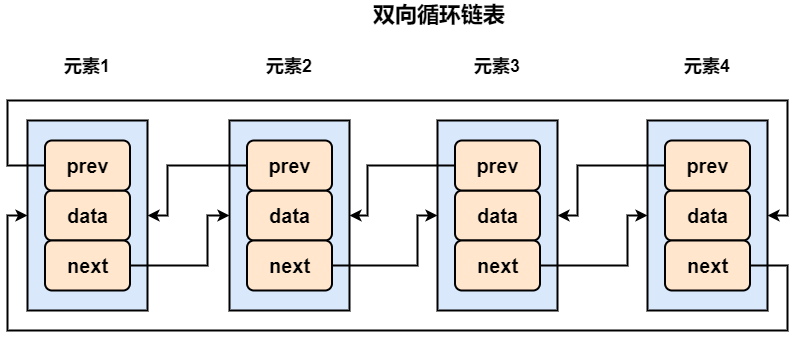

The diagram above was exported from draw.io. Its source (the exported page's mxGraphModel, read from the mxfile embedded in the PNG):
<mxGraphModel dx="1093" dy="675" grid="1" gridSize="10" guides="1" tooltips="1" connect="1" arrows="1" fold="1" page="1" pageScale="1" pageWidth="827" pageHeight="1169" math="0" shadow="0">
  <root>
    <mxCell id="0" />
    <mxCell id="1" parent="0" />
    <mxCell id="NaHojWF30Gx82Woydp2S-23" value="双向循环链表" style="text;html=1;strokeColor=none;fillColor=none;align=center;verticalAlign=middle;whiteSpace=wrap;rounded=0;fontSize=22;fontStyle=1" parent="1" vertex="1">
      <mxGeometry x="542" y="30" width="180" height="30" as="geometry" />
    </mxCell>
    <mxCell id="NaHojWF30Gx82Woydp2S-24" value="元素1" style="text;html=1;strokeColor=none;fillColor=none;align=center;verticalAlign=middle;whiteSpace=wrap;rounded=0;fontSize=18;fontStyle=1" parent="1" vertex="1">
      <mxGeometry x="250" y="81" width="60" height="30" as="geometry" />
    </mxCell>
    <mxCell id="NaHojWF30Gx82Woydp2S-25" value="元素2" style="text;html=1;strokeColor=none;fillColor=none;align=center;verticalAlign=middle;whiteSpace=wrap;rounded=0;fontSize=18;fontStyle=1" parent="1" vertex="1">
      <mxGeometry x="452" y="81" width="60" height="30" as="geometry" />
    </mxCell>
    <mxCell id="NaHojWF30Gx82Woydp2S-26" value="元素3" style="text;html=1;strokeColor=none;fillColor=none;align=center;verticalAlign=middle;whiteSpace=wrap;rounded=0;fontSize=18;fontStyle=1" parent="1" vertex="1">
      <mxGeometry x="660" y="81" width="60" height="30" as="geometry" />
    </mxCell>
    <mxCell id="NaHojWF30Gx82Woydp2S-27" value="元素4" style="text;html=1;strokeColor=none;fillColor=none;align=center;verticalAlign=middle;whiteSpace=wrap;rounded=0;fontSize=18;fontStyle=1" parent="1" vertex="1">
      <mxGeometry x="870" y="81" width="60" height="30" as="geometry" />
    </mxCell>
    <mxCell id="Gg4CjkE42IxrhK1bgLZ2-9" value="" style="group" parent="1" vertex="1" connectable="0">
      <mxGeometry x="220" y="150" width="120" height="190" as="geometry" />
    </mxCell>
    <mxCell id="Gg4CjkE42IxrhK1bgLZ2-8" value="" style="rounded=0;whiteSpace=wrap;html=1;strokeWidth=2;fillColor=#dae8fc;strokeColor=#000000;" parent="Gg4CjkE42IxrhK1bgLZ2-9" vertex="1">
      <mxGeometry width="120" height="190" as="geometry" />
    </mxCell>
    <mxCell id="Gg4CjkE42IxrhK1bgLZ2-5" value="&lt;b style=&quot;font-size: 20px;&quot;&gt;data&lt;/b&gt;" style="rounded=1;whiteSpace=wrap;html=1;fontSize=20;strokeWidth=2;fillColor=#ffe6cc;strokeColor=#000000;arcSize=14;verticalAlign=middle;" parent="Gg4CjkE42IxrhK1bgLZ2-9" vertex="1">
      <mxGeometry x="17.5" y="70" width="85" height="50" as="geometry" />
    </mxCell>
    <mxCell id="Gg4CjkE42IxrhK1bgLZ2-6" value="&lt;b style=&quot;font-size: 20px&quot;&gt;next&lt;/b&gt;" style="rounded=1;whiteSpace=wrap;html=1;fontSize=20;strokeWidth=2;fillColor=#ffe6cc;strokeColor=#000000;arcSize=14;verticalAlign=middle;" parent="Gg4CjkE42IxrhK1bgLZ2-9" vertex="1">
      <mxGeometry x="17.5" y="120" width="85" height="50" as="geometry" />
    </mxCell>
    <mxCell id="Gg4CjkE42IxrhK1bgLZ2-7" value="&lt;b style=&quot;font-size: 20px&quot;&gt;prev&lt;/b&gt;" style="rounded=1;whiteSpace=wrap;html=1;fontSize=20;strokeWidth=2;fillColor=#ffe6cc;strokeColor=#000000;arcSize=14;verticalAlign=middle;" parent="Gg4CjkE42IxrhK1bgLZ2-9" vertex="1">
      <mxGeometry x="17.5" y="20" width="85" height="50" as="geometry" />
    </mxCell>
    <mxCell id="Gg4CjkE42IxrhK1bgLZ2-10" value="" style="group" parent="1" vertex="1" connectable="0">
      <mxGeometry x="422" y="150" width="120" height="190" as="geometry" />
    </mxCell>
    <mxCell id="Gg4CjkE42IxrhK1bgLZ2-11" value="" style="rounded=0;whiteSpace=wrap;html=1;strokeWidth=2;fillColor=#dae8fc;strokeColor=#000000;" parent="Gg4CjkE42IxrhK1bgLZ2-10" vertex="1">
      <mxGeometry width="120" height="190" as="geometry" />
    </mxCell>
    <mxCell id="Gg4CjkE42IxrhK1bgLZ2-12" value="&lt;b style=&quot;font-size: 20px;&quot;&gt;data&lt;/b&gt;" style="rounded=1;whiteSpace=wrap;html=1;fontSize=20;strokeWidth=2;fillColor=#ffe6cc;strokeColor=#000000;arcSize=14;verticalAlign=middle;" parent="Gg4CjkE42IxrhK1bgLZ2-10" vertex="1">
      <mxGeometry x="17.5" y="70" width="85" height="50" as="geometry" />
    </mxCell>
    <mxCell id="Gg4CjkE42IxrhK1bgLZ2-13" value="&lt;b style=&quot;font-size: 20px&quot;&gt;next&lt;/b&gt;" style="rounded=1;whiteSpace=wrap;html=1;fontSize=20;strokeWidth=2;fillColor=#ffe6cc;strokeColor=#000000;arcSize=14;verticalAlign=middle;" parent="Gg4CjkE42IxrhK1bgLZ2-10" vertex="1">
      <mxGeometry x="17.5" y="120" width="85" height="50" as="geometry" />
    </mxCell>
    <mxCell id="Gg4CjkE42IxrhK1bgLZ2-14" value="&lt;b style=&quot;font-size: 20px&quot;&gt;prev&lt;/b&gt;" style="rounded=1;whiteSpace=wrap;html=1;fontSize=20;strokeWidth=2;fillColor=#ffe6cc;strokeColor=#000000;arcSize=14;verticalAlign=middle;" parent="Gg4CjkE42IxrhK1bgLZ2-10" vertex="1">
      <mxGeometry x="17.5" y="20" width="85" height="50" as="geometry" />
    </mxCell>
    <mxCell id="Gg4CjkE42IxrhK1bgLZ2-16" value="" style="group" parent="1" vertex="1" connectable="0">
      <mxGeometry x="630" y="150" width="120" height="190" as="geometry" />
    </mxCell>
    <mxCell id="Gg4CjkE42IxrhK1bgLZ2-17" value="" style="rounded=0;whiteSpace=wrap;html=1;strokeWidth=2;fillColor=#dae8fc;strokeColor=#000000;" parent="Gg4CjkE42IxrhK1bgLZ2-16" vertex="1">
      <mxGeometry width="120" height="190" as="geometry" />
    </mxCell>
    <mxCell id="Gg4CjkE42IxrhK1bgLZ2-18" value="&lt;b style=&quot;font-size: 20px;&quot;&gt;data&lt;/b&gt;" style="rounded=1;whiteSpace=wrap;html=1;fontSize=20;strokeWidth=2;fillColor=#ffe6cc;strokeColor=#000000;arcSize=14;verticalAlign=middle;" parent="Gg4CjkE42IxrhK1bgLZ2-16" vertex="1">
      <mxGeometry x="17.5" y="70" width="85" height="50" as="geometry" />
    </mxCell>
    <mxCell id="Gg4CjkE42IxrhK1bgLZ2-19" value="&lt;b style=&quot;font-size: 20px&quot;&gt;next&lt;/b&gt;" style="rounded=1;whiteSpace=wrap;html=1;fontSize=20;strokeWidth=2;fillColor=#ffe6cc;strokeColor=#000000;arcSize=14;verticalAlign=middle;" parent="Gg4CjkE42IxrhK1bgLZ2-16" vertex="1">
      <mxGeometry x="17.5" y="120" width="85" height="50" as="geometry" />
    </mxCell>
    <mxCell id="Gg4CjkE42IxrhK1bgLZ2-20" value="&lt;b style=&quot;font-size: 20px&quot;&gt;prev&lt;/b&gt;" style="rounded=1;whiteSpace=wrap;html=1;fontSize=20;strokeWidth=2;fillColor=#ffe6cc;strokeColor=#000000;arcSize=14;verticalAlign=middle;" parent="Gg4CjkE42IxrhK1bgLZ2-16" vertex="1">
      <mxGeometry x="17.5" y="20" width="85" height="50" as="geometry" />
    </mxCell>
    <mxCell id="Gg4CjkE42IxrhK1bgLZ2-21" value="" style="group" parent="1" vertex="1" connectable="0">
      <mxGeometry x="840" y="150" width="120" height="190" as="geometry" />
    </mxCell>
    <mxCell id="Gg4CjkE42IxrhK1bgLZ2-22" value="" style="rounded=0;whiteSpace=wrap;html=1;strokeWidth=2;fillColor=#dae8fc;strokeColor=#000000;" parent="Gg4CjkE42IxrhK1bgLZ2-21" vertex="1">
      <mxGeometry width="120" height="190" as="geometry" />
    </mxCell>
    <mxCell id="Gg4CjkE42IxrhK1bgLZ2-23" value="&lt;b style=&quot;font-size: 20px;&quot;&gt;data&lt;/b&gt;" style="rounded=1;whiteSpace=wrap;html=1;fontSize=20;strokeWidth=2;fillColor=#ffe6cc;strokeColor=#000000;arcSize=14;verticalAlign=middle;" parent="Gg4CjkE42IxrhK1bgLZ2-21" vertex="1">
      <mxGeometry x="17.5" y="70" width="85" height="50" as="geometry" />
    </mxCell>
    <mxCell id="Gg4CjkE42IxrhK1bgLZ2-24" value="&lt;b style=&quot;font-size: 20px&quot;&gt;next&lt;/b&gt;" style="rounded=1;whiteSpace=wrap;html=1;fontSize=20;strokeWidth=2;fillColor=#ffe6cc;strokeColor=#000000;arcSize=14;verticalAlign=middle;" parent="Gg4CjkE42IxrhK1bgLZ2-21" vertex="1">
      <mxGeometry x="17.5" y="120" width="85" height="50" as="geometry" />
    </mxCell>
    <mxCell id="Gg4CjkE42IxrhK1bgLZ2-25" value="&lt;b style=&quot;font-size: 20px&quot;&gt;prev&lt;/b&gt;" style="rounded=1;whiteSpace=wrap;html=1;fontSize=20;strokeWidth=2;fillColor=#ffe6cc;strokeColor=#000000;arcSize=14;verticalAlign=middle;" parent="Gg4CjkE42IxrhK1bgLZ2-21" vertex="1">
      <mxGeometry x="17.5" y="20" width="85" height="50" as="geometry" />
    </mxCell>
    <mxCell id="Gg4CjkE42IxrhK1bgLZ2-26" style="edgeStyle=orthogonalEdgeStyle;rounded=0;orthogonalLoop=1;jettySize=auto;html=1;exitX=1;exitY=0.5;exitDx=0;exitDy=0;entryX=0;entryY=0.5;entryDx=0;entryDy=0;strokeWidth=2;" parent="1" source="Gg4CjkE42IxrhK1bgLZ2-6" target="Gg4CjkE42IxrhK1bgLZ2-11" edge="1">
      <mxGeometry relative="1" as="geometry">
        <Array as="points">
          <mxPoint x="400" y="295" />
          <mxPoint x="400" y="245" />
        </Array>
      </mxGeometry>
    </mxCell>
    <mxCell id="Gg4CjkE42IxrhK1bgLZ2-27" style="edgeStyle=orthogonalEdgeStyle;rounded=0;orthogonalLoop=1;jettySize=auto;html=1;exitX=1;exitY=0.5;exitDx=0;exitDy=0;entryX=0;entryY=0.5;entryDx=0;entryDy=0;strokeWidth=2;" parent="1" source="Gg4CjkE42IxrhK1bgLZ2-13" target="Gg4CjkE42IxrhK1bgLZ2-17" edge="1">
      <mxGeometry relative="1" as="geometry">
        <Array as="points">
          <mxPoint x="610" y="295" />
          <mxPoint x="610" y="245" />
        </Array>
      </mxGeometry>
    </mxCell>
    <mxCell id="Gg4CjkE42IxrhK1bgLZ2-28" style="edgeStyle=orthogonalEdgeStyle;rounded=0;orthogonalLoop=1;jettySize=auto;html=1;exitX=1;exitY=0.5;exitDx=0;exitDy=0;entryX=0;entryY=0.5;entryDx=0;entryDy=0;strokeWidth=2;" parent="1" source="Gg4CjkE42IxrhK1bgLZ2-19" target="Gg4CjkE42IxrhK1bgLZ2-22" edge="1">
      <mxGeometry relative="1" as="geometry">
        <Array as="points">
          <mxPoint x="820" y="295" />
          <mxPoint x="820" y="245" />
        </Array>
      </mxGeometry>
    </mxCell>
    <mxCell id="Gg4CjkE42IxrhK1bgLZ2-29" style="edgeStyle=orthogonalEdgeStyle;rounded=0;orthogonalLoop=1;jettySize=auto;html=1;exitX=0;exitY=0.5;exitDx=0;exitDy=0;entryX=1;entryY=0.5;entryDx=0;entryDy=0;strokeWidth=2;" parent="1" source="Gg4CjkE42IxrhK1bgLZ2-14" target="Gg4CjkE42IxrhK1bgLZ2-8" edge="1">
      <mxGeometry relative="1" as="geometry">
        <Array as="points">
          <mxPoint x="360" y="195" />
          <mxPoint x="360" y="245" />
        </Array>
      </mxGeometry>
    </mxCell>
    <mxCell id="Gg4CjkE42IxrhK1bgLZ2-30" style="edgeStyle=orthogonalEdgeStyle;rounded=0;orthogonalLoop=1;jettySize=auto;html=1;exitX=0;exitY=0.5;exitDx=0;exitDy=0;entryX=1;entryY=0.5;entryDx=0;entryDy=0;strokeWidth=2;" parent="1" source="Gg4CjkE42IxrhK1bgLZ2-20" target="Gg4CjkE42IxrhK1bgLZ2-11" edge="1">
      <mxGeometry relative="1" as="geometry">
        <Array as="points">
          <mxPoint x="560" y="195" />
          <mxPoint x="560" y="245" />
        </Array>
      </mxGeometry>
    </mxCell>
    <mxCell id="Gg4CjkE42IxrhK1bgLZ2-31" style="edgeStyle=orthogonalEdgeStyle;rounded=0;orthogonalLoop=1;jettySize=auto;html=1;exitX=0;exitY=0.5;exitDx=0;exitDy=0;entryX=1;entryY=0.5;entryDx=0;entryDy=0;strokeWidth=2;" parent="1" source="Gg4CjkE42IxrhK1bgLZ2-25" target="Gg4CjkE42IxrhK1bgLZ2-17" edge="1">
      <mxGeometry relative="1" as="geometry">
        <Array as="points">
          <mxPoint x="770" y="195" />
          <mxPoint x="770" y="245" />
        </Array>
      </mxGeometry>
    </mxCell>
    <mxCell id="Y6Ry2yTsXyYmMHYwwcw5-1" style="edgeStyle=orthogonalEdgeStyle;rounded=0;orthogonalLoop=1;jettySize=auto;html=1;exitX=1;exitY=0.5;exitDx=0;exitDy=0;entryX=0;entryY=0.5;entryDx=0;entryDy=0;strokeWidth=2;" edge="1" parent="1" source="Gg4CjkE42IxrhK1bgLZ2-24" target="Gg4CjkE42IxrhK1bgLZ2-8">
      <mxGeometry relative="1" as="geometry">
        <Array as="points">
          <mxPoint x="980" y="295" />
          <mxPoint x="980" y="360" />
          <mxPoint x="200" y="360" />
          <mxPoint x="200" y="245" />
        </Array>
      </mxGeometry>
    </mxCell>
    <mxCell id="Y6Ry2yTsXyYmMHYwwcw5-2" style="edgeStyle=orthogonalEdgeStyle;rounded=0;orthogonalLoop=1;jettySize=auto;html=1;exitX=0;exitY=0.5;exitDx=0;exitDy=0;entryX=1;entryY=0.5;entryDx=0;entryDy=0;strokeWidth=2;" edge="1" parent="1" source="Gg4CjkE42IxrhK1bgLZ2-7" target="Gg4CjkE42IxrhK1bgLZ2-22">
      <mxGeometry relative="1" as="geometry">
        <Array as="points">
          <mxPoint x="200" y="195" />
          <mxPoint x="200" y="130" />
          <mxPoint x="980" y="130" />
          <mxPoint x="980" y="245" />
        </Array>
      </mxGeometry>
    </mxCell>
  </root>
</mxGraphModel>